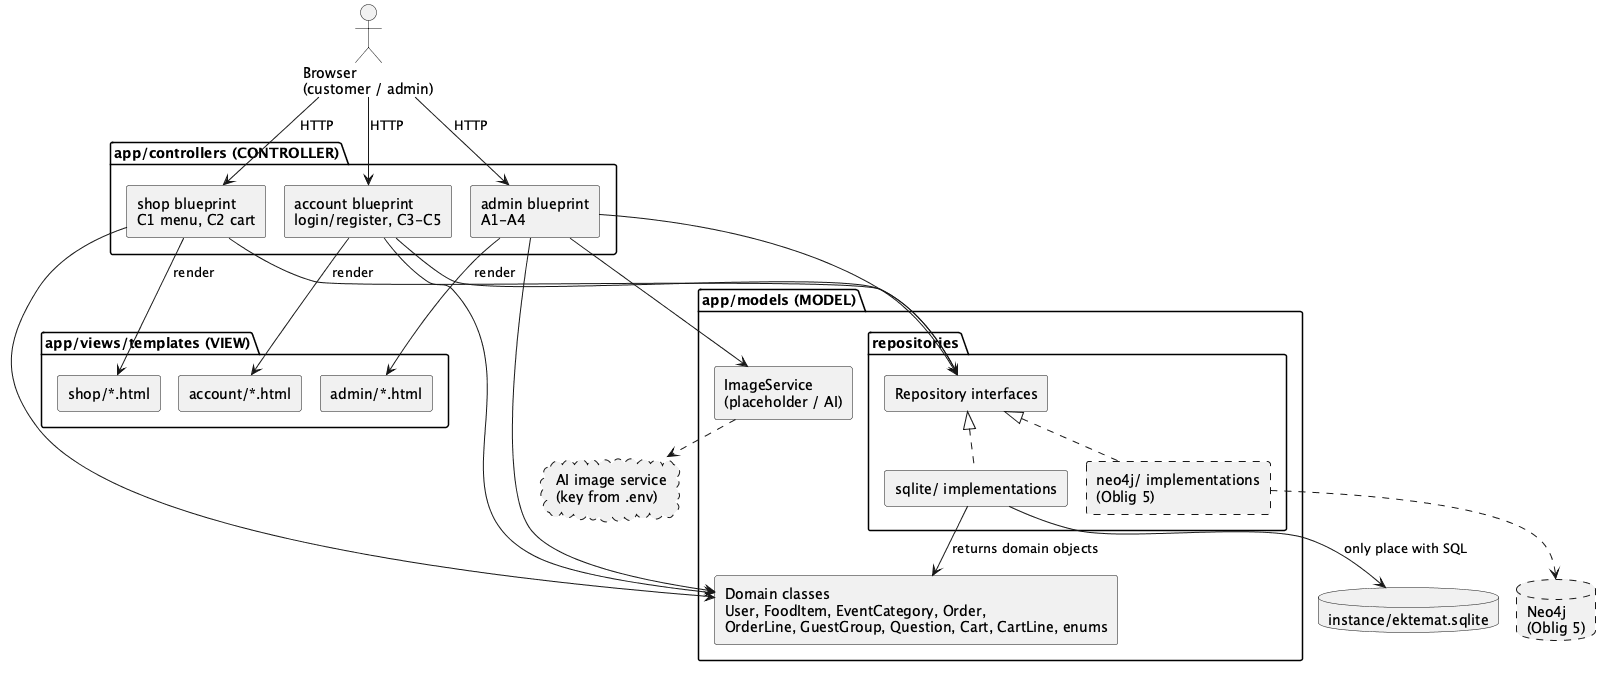

The diagram above was rendered by PlantUML. Its source (embedded in the PNG):
@startuml mvc-architecture
' Ekte Mat Online — MVC architecture sketch (OB4 §3; 01-plan §3, §6)
!pragma layout smetana
skinparam componentStyle rectangle

actor "Browser\n(customer / admin)" as Browser

package "app/views/templates (VIEW)" {
  [shop/*.html] as VShop
  [account/*.html] as VAccount
  [admin/*.html] as VAdmin
}

package "app/controllers (CONTROLLER)" {
  [shop blueprint\nC1 menu, C2 cart] as CShop
  [account blueprint\nlogin/register, C3-C5] as CAccount
  [admin blueprint\nA1-A4] as CAdmin
}

package "app/models (MODEL)" {
  [Domain classes\nUser, FoodItem, EventCategory, Order,\nOrderLine, GuestGroup, Question, Cart, CartLine, enums] as Domain
  [ImageService\n(placeholder / AI)] as Img
  package "repositories" {
    [Repository interfaces] as IRepo
    [sqlite/ implementations] as SqliteRepo
    [neo4j/ implementations\n(Oblig 5)] as NeoRepo #line.dashed
  }
}

database "instance/ektemat.sqlite" as DB
database "Neo4j\n(Oblig 5)" as Neo #line.dashed
cloud "AI image service\n(key from .env)" as AI #line.dashed

Browser --> CShop : HTTP
Browser --> CAccount : HTTP
Browser --> CAdmin : HTTP
CShop --> VShop : render
CAccount --> VAccount : render
CAdmin --> VAdmin : render
CShop --> Domain
CAccount --> Domain
CAdmin --> Domain
CShop --> IRepo
CAccount --> IRepo
CAdmin --> IRepo
CAdmin --> Img
Img ..> AI
IRepo <|.. SqliteRepo
IRepo <|.. NeoRepo
SqliteRepo --> DB : only place with SQL
NeoRepo ..> Neo
SqliteRepo --> Domain : returns domain objects
@enduml